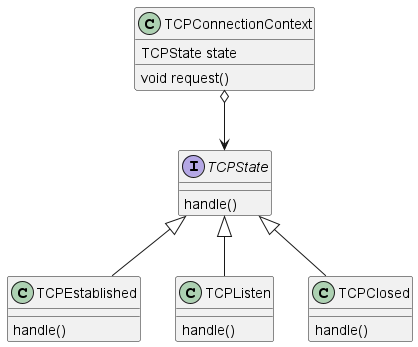

The diagram above was rendered by PlantUML. Its source (embedded in the PNG):
@startuml state
class TCPConnectionContext {
    TCPState state
    void request()
}
interface TCPState {
    handle()
}
class TCPEstablished {
    handle()
}
class TCPListen {
    handle()
}
class TCPClosed {
    handle()
}

TCPConnectionContext o--> TCPState
TCPState <|-- TCPEstablished
TCPState <|-- TCPListen
TCPState <|-- TCPClosed
@enduml